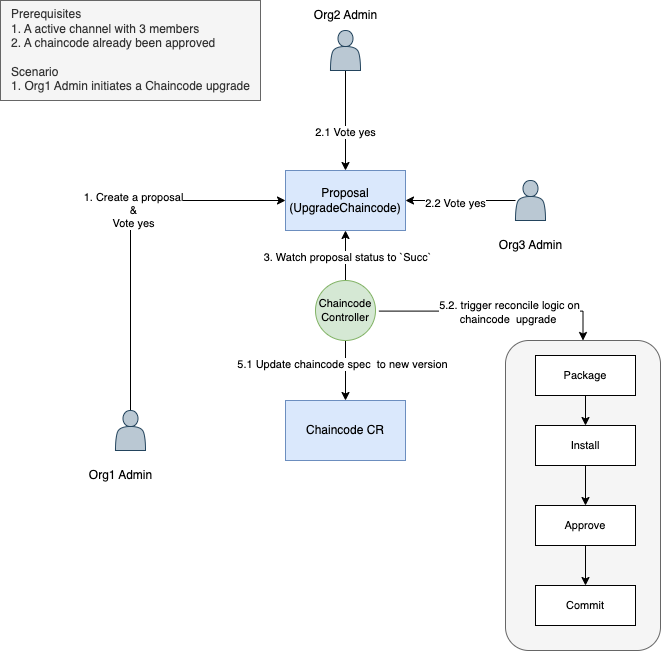

The diagram above was exported from draw.io. Its source (the exported page's mxGraphModel, read from the mxfile embedded in the PNG):
<mxGraphModel dx="946" dy="672" grid="1" gridSize="10" guides="1" tooltips="1" connect="1" arrows="1" fold="1" page="1" pageScale="1" pageWidth="900" pageHeight="1600" math="0" shadow="0">
  <root>
    <mxCell id="0" />
    <mxCell id="1" parent="0" />
    <mxCell id="4khYf3wGowJXKkLR60K5-1" value="Chaincode CR" style="rounded=0;whiteSpace=wrap;html=1;fillColor=#dae8fc;strokeColor=#6c8ebf;" parent="1" vertex="1">
      <mxGeometry x="350" y="450" width="120" height="60" as="geometry" />
    </mxCell>
    <mxCell id="4khYf3wGowJXKkLR60K5-3" value="Proposal&lt;br&gt;(UpgradeChaincode)" style="rounded=0;whiteSpace=wrap;html=1;fillColor=#dae8fc;strokeColor=#6c8ebf;" parent="1" vertex="1">
      <mxGeometry x="350" y="220" width="120" height="60" as="geometry" />
    </mxCell>
    <mxCell id="4khYf3wGowJXKkLR60K5-11" style="edgeStyle=orthogonalEdgeStyle;rounded=0;orthogonalLoop=1;jettySize=auto;html=1;entryX=0;entryY=0.5;entryDx=0;entryDy=0;exitX=0.5;exitY=0;exitDx=0;exitDy=0;" parent="1" source="4khYf3wGowJXKkLR60K5-8" target="4khYf3wGowJXKkLR60K5-3" edge="1">
      <mxGeometry relative="1" as="geometry" />
    </mxCell>
    <mxCell id="4khYf3wGowJXKkLR60K5-12" value="1. Create a proposal&lt;br&gt;&amp;amp;&lt;br&gt;Vote yes" style="edgeLabel;html=1;align=center;verticalAlign=middle;resizable=0;points=[];" parent="4khYf3wGowJXKkLR60K5-11" vertex="1" connectable="0">
      <mxGeometry x="0.1059" y="-2" relative="1" as="geometry">
        <mxPoint y="1" as="offset" />
      </mxGeometry>
    </mxCell>
    <mxCell id="4khYf3wGowJXKkLR60K5-8" value="" style="shape=actor;whiteSpace=wrap;html=1;fillColor=#bac8d3;strokeColor=#23445d;" parent="1" vertex="1">
      <mxGeometry x="180" y="460" width="30" height="40" as="geometry" />
    </mxCell>
    <mxCell id="4khYf3wGowJXKkLR60K5-20" style="edgeStyle=orthogonalEdgeStyle;rounded=0;orthogonalLoop=1;jettySize=auto;html=1;" parent="1" source="4khYf3wGowJXKkLR60K5-13" target="4khYf3wGowJXKkLR60K5-3" edge="1">
      <mxGeometry relative="1" as="geometry" />
    </mxCell>
    <mxCell id="4khYf3wGowJXKkLR60K5-22" value="2.2 Vote yes" style="edgeLabel;html=1;align=center;verticalAlign=middle;resizable=0;points=[];" parent="4khYf3wGowJXKkLR60K5-20" vertex="1" connectable="0">
      <mxGeometry x="0.1" y="2" relative="1" as="geometry">
        <mxPoint as="offset" />
      </mxGeometry>
    </mxCell>
    <mxCell id="4khYf3wGowJXKkLR60K5-13" value="" style="shape=actor;whiteSpace=wrap;html=1;fillColor=#bac8d3;strokeColor=#23445d;" parent="1" vertex="1">
      <mxGeometry x="580" y="230" width="30" height="40" as="geometry" />
    </mxCell>
    <mxCell id="4khYf3wGowJXKkLR60K5-14" value="Org1 Admin" style="text;html=1;resizable=0;autosize=1;align=center;verticalAlign=middle;points=[];fillColor=none;strokeColor=none;rounded=0;" parent="1" vertex="1">
      <mxGeometry x="140" y="510" width="90" height="30" as="geometry" />
    </mxCell>
    <mxCell id="4khYf3wGowJXKkLR60K5-15" value="Org3 Admin" style="text;html=1;resizable=0;autosize=1;align=center;verticalAlign=middle;points=[];fillColor=none;strokeColor=none;rounded=0;" parent="1" vertex="1">
      <mxGeometry x="550" y="280" width="90" height="30" as="geometry" />
    </mxCell>
    <mxCell id="4khYf3wGowJXKkLR60K5-18" style="edgeStyle=orthogonalEdgeStyle;rounded=0;orthogonalLoop=1;jettySize=auto;html=1;" parent="1" source="4khYf3wGowJXKkLR60K5-16" target="4khYf3wGowJXKkLR60K5-3" edge="1">
      <mxGeometry relative="1" as="geometry" />
    </mxCell>
    <mxCell id="4khYf3wGowJXKkLR60K5-21" value="2.1 Vote yes" style="edgeLabel;html=1;align=center;verticalAlign=middle;resizable=0;points=[];" parent="4khYf3wGowJXKkLR60K5-18" vertex="1" connectable="0">
      <mxGeometry x="0.21" y="-1" relative="1" as="geometry">
        <mxPoint as="offset" />
      </mxGeometry>
    </mxCell>
    <mxCell id="4khYf3wGowJXKkLR60K5-16" value="" style="shape=actor;whiteSpace=wrap;html=1;fillColor=#bac8d3;strokeColor=#23445d;" parent="1" vertex="1">
      <mxGeometry x="395" y="80" width="30" height="40" as="geometry" />
    </mxCell>
    <mxCell id="4khYf3wGowJXKkLR60K5-17" value="Org2 Admin" style="text;html=1;resizable=0;autosize=1;align=center;verticalAlign=middle;points=[];fillColor=none;strokeColor=none;rounded=0;" parent="1" vertex="1">
      <mxGeometry x="365" y="50" width="90" height="30" as="geometry" />
    </mxCell>
    <mxCell id="4khYf3wGowJXKkLR60K5-25" style="edgeStyle=orthogonalEdgeStyle;rounded=0;orthogonalLoop=1;jettySize=auto;html=1;entryX=0.5;entryY=1;entryDx=0;entryDy=0;" parent="1" source="4khYf3wGowJXKkLR60K5-24" target="4khYf3wGowJXKkLR60K5-3" edge="1">
      <mxGeometry relative="1" as="geometry" />
    </mxCell>
    <mxCell id="4khYf3wGowJXKkLR60K5-27" value="3. Watch proposal status to `Succ`" style="edgeLabel;html=1;align=center;verticalAlign=middle;resizable=0;points=[];" parent="4khYf3wGowJXKkLR60K5-25" vertex="1" connectable="0">
      <mxGeometry x="-0.05" y="-1" relative="1" as="geometry">
        <mxPoint as="offset" />
      </mxGeometry>
    </mxCell>
    <mxCell id="4khYf3wGowJXKkLR60K5-26" style="edgeStyle=orthogonalEdgeStyle;rounded=0;orthogonalLoop=1;jettySize=auto;html=1;exitX=0.5;exitY=1;exitDx=0;exitDy=0;" parent="1" source="4khYf3wGowJXKkLR60K5-24" target="4khYf3wGowJXKkLR60K5-1" edge="1">
      <mxGeometry relative="1" as="geometry">
        <mxPoint x="410" y="420" as="sourcePoint" />
      </mxGeometry>
    </mxCell>
    <mxCell id="4khYf3wGowJXKkLR60K5-28" value="5.1 Update chaincode spec&amp;nbsp; to new version" style="edgeLabel;html=1;align=center;verticalAlign=middle;resizable=0;points=[];fontSize=11;" parent="4khYf3wGowJXKkLR60K5-26" vertex="1" connectable="0">
      <mxGeometry x="-0.2333" y="-4" relative="1" as="geometry">
        <mxPoint as="offset" />
      </mxGeometry>
    </mxCell>
    <mxCell id="4khYf3wGowJXKkLR60K5-31" style="edgeStyle=orthogonalEdgeStyle;rounded=0;orthogonalLoop=1;jettySize=auto;html=1;entryX=0.5;entryY=0;entryDx=0;entryDy=0;fontSize=11;" parent="1" target="4khYf3wGowJXKkLR60K5-29" edge="1">
      <mxGeometry relative="1" as="geometry">
        <mxPoint x="443.42" y="360.6" as="sourcePoint" />
        <mxPoint x="619.9999999999999" y="369.35" as="targetPoint" />
      </mxGeometry>
    </mxCell>
    <mxCell id="4khYf3wGowJXKkLR60K5-32" value="5.2. trigger reconcile logic on &lt;br&gt;chaincode&amp;nbsp; upgrade&amp;nbsp;" style="edgeLabel;html=1;align=center;verticalAlign=middle;resizable=0;points=[];fontSize=11;" parent="4khYf3wGowJXKkLR60K5-31" vertex="1" connectable="0">
      <mxGeometry x="0.1139" y="-1" relative="1" as="geometry">
        <mxPoint as="offset" />
      </mxGeometry>
    </mxCell>
    <mxCell id="4khYf3wGowJXKkLR60K5-24" value="Chaincode&lt;br&gt;Controller" style="ellipse;whiteSpace=wrap;html=1;aspect=fixed;fontSize=11;fillColor=#d5e8d4;strokeColor=#82b366;" parent="1" vertex="1">
      <mxGeometry x="380" y="330" width="60" height="60" as="geometry" />
    </mxCell>
    <mxCell id="4khYf3wGowJXKkLR60K5-29" value="" style="rounded=1;whiteSpace=wrap;html=1;fontSize=11;fillColor=#f5f5f5;fontColor=#333333;strokeColor=#666666;" parent="1" vertex="1">
      <mxGeometry x="570" y="390" width="155" height="310" as="geometry" />
    </mxCell>
    <mxCell id="4khYf3wGowJXKkLR60K5-39" style="edgeStyle=orthogonalEdgeStyle;rounded=0;orthogonalLoop=1;jettySize=auto;html=1;fontSize=11;" parent="1" source="4khYf3wGowJXKkLR60K5-33" target="4khYf3wGowJXKkLR60K5-34" edge="1">
      <mxGeometry relative="1" as="geometry" />
    </mxCell>
    <mxCell id="4khYf3wGowJXKkLR60K5-33" value="Package" style="rounded=0;whiteSpace=wrap;html=1;fontSize=11;" parent="1" vertex="1">
      <mxGeometry x="600" y="405" width="100" height="40" as="geometry" />
    </mxCell>
    <mxCell id="4khYf3wGowJXKkLR60K5-40" style="edgeStyle=orthogonalEdgeStyle;rounded=0;orthogonalLoop=1;jettySize=auto;html=1;fontSize=11;" parent="1" source="4khYf3wGowJXKkLR60K5-34" target="4khYf3wGowJXKkLR60K5-36" edge="1">
      <mxGeometry relative="1" as="geometry" />
    </mxCell>
    <mxCell id="4khYf3wGowJXKkLR60K5-34" value="Install" style="rounded=0;whiteSpace=wrap;html=1;fontSize=11;" parent="1" vertex="1">
      <mxGeometry x="600" y="475" width="100" height="40" as="geometry" />
    </mxCell>
    <mxCell id="4khYf3wGowJXKkLR60K5-41" style="edgeStyle=orthogonalEdgeStyle;rounded=0;orthogonalLoop=1;jettySize=auto;html=1;fontSize=11;" parent="1" source="4khYf3wGowJXKkLR60K5-36" target="4khYf3wGowJXKkLR60K5-38" edge="1">
      <mxGeometry relative="1" as="geometry" />
    </mxCell>
    <mxCell id="4khYf3wGowJXKkLR60K5-36" value="Approve" style="rounded=0;whiteSpace=wrap;html=1;fontSize=11;" parent="1" vertex="1">
      <mxGeometry x="600" y="555" width="100" height="40" as="geometry" />
    </mxCell>
    <mxCell id="4khYf3wGowJXKkLR60K5-38" value="Commit" style="rounded=0;whiteSpace=wrap;html=1;fontSize=11;" parent="1" vertex="1">
      <mxGeometry x="600" y="635" width="100" height="40" as="geometry" />
    </mxCell>
    <mxCell id="4khYf3wGowJXKkLR60K5-43" value="&lt;div style=&quot;text-align: left;&quot;&gt;&lt;span style=&quot;font-size: 12px;&quot;&gt;Prerequisites&lt;/span&gt;&lt;br&gt;&lt;/div&gt;&lt;div style=&quot;text-align: left; font-size: 12px;&quot;&gt;&lt;span style=&quot;background-color: initial;&quot;&gt;&lt;font style=&quot;font-size: 12px;&quot;&gt;1. A active channel with 3 members&lt;/font&gt;&lt;/span&gt;&lt;/div&gt;&lt;div style=&quot;text-align: left; font-size: 12px;&quot;&gt;&lt;span style=&quot;background-color: initial;&quot;&gt;&lt;font style=&quot;font-size: 12px;&quot;&gt;2. A chaincode already been approved&lt;/font&gt;&lt;/span&gt;&lt;/div&gt;&lt;div style=&quot;text-align: left; font-size: 12px;&quot;&gt;&lt;span style=&quot;background-color: initial;&quot;&gt;&lt;font style=&quot;font-size: 12px;&quot;&gt;&lt;br&gt;&lt;/font&gt;&lt;/span&gt;&lt;/div&gt;&lt;div style=&quot;text-align: left; font-size: 12px;&quot;&gt;&lt;span style=&quot;background-color: initial;&quot;&gt;&lt;font style=&quot;font-size: 12px;&quot;&gt;Scenario&lt;/font&gt;&lt;/span&gt;&lt;/div&gt;&lt;div style=&quot;text-align: left; font-size: 12px;&quot;&gt;&lt;span style=&quot;background-color: initial;&quot;&gt;&lt;font style=&quot;font-size: 12px;&quot;&gt;1. Org1 Admin initiates a Chaincode upgrade&lt;/font&gt;&lt;/span&gt;&lt;/div&gt;" style="text;html=1;resizable=0;autosize=1;align=center;verticalAlign=middle;points=[];fillColor=#f5f5f5;strokeColor=#666666;rounded=0;fontSize=11;fontColor=#333333;" parent="1" vertex="1">
      <mxGeometry x="65" y="50" width="260" height="100" as="geometry" />
    </mxCell>
  </root>
</mxGraphModel>